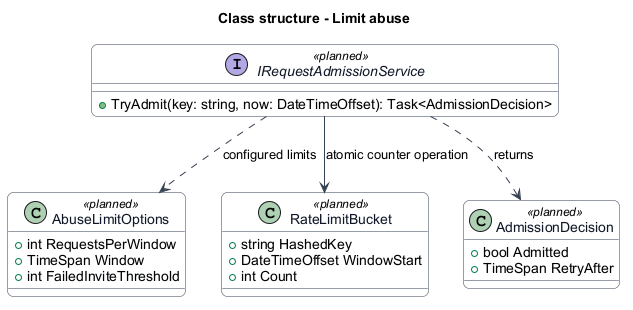

The diagram above was rendered by PlantUML. Its source (embedded in the PNG):
@startuml
skinparam backgroundColor #FFFFFF
skinparam shadowing false
skinparam roundcorner 12
skinparam defaultFontName Arial
skinparam ArrowColor #344054
skinparam rectangle {
  BorderColor #344054
  FontColor #101828
}
skinparam package {
  BorderColor #667085
  FontColor #101828
  BackgroundColor #F9FAFB
}
skinparam class {
  BorderColor #344054
  FontColor #101828
  BackgroundColor #F9FAFB
}
title Class structure - Limit abuse
class AbuseLimitOptions <<planned>> {
  +int RequestsPerWindow
  +TimeSpan Window
  +int FailedInviteThreshold
}
class RateLimitBucket <<planned>> {
  +string HashedKey
  +DateTimeOffset WindowStart
  +int Count
}
interface IRequestAdmissionService <<planned>> {
  +TryAdmit(key: string, now: DateTimeOffset): Task<AdmissionDecision>
}
class AdmissionDecision <<planned>> {
  +bool Admitted
  +TimeSpan RetryAfter
}
IRequestAdmissionService ..> AbuseLimitOptions : configured limits
IRequestAdmissionService --> RateLimitBucket : atomic counter operation
IRequestAdmissionService ..> AdmissionDecision : returns
@enduml